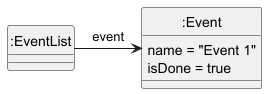

The diagram above was rendered by PlantUML. Its source (embedded in the PNG):
@startuml
!include style.puml
hide circle
skinparam ClassAttributeIconSize 0

class ":EventList"

class ":Event" {
    name = "Event 1"
    isDone = true
}

":EventList" -> ":Event" : event

@enduml